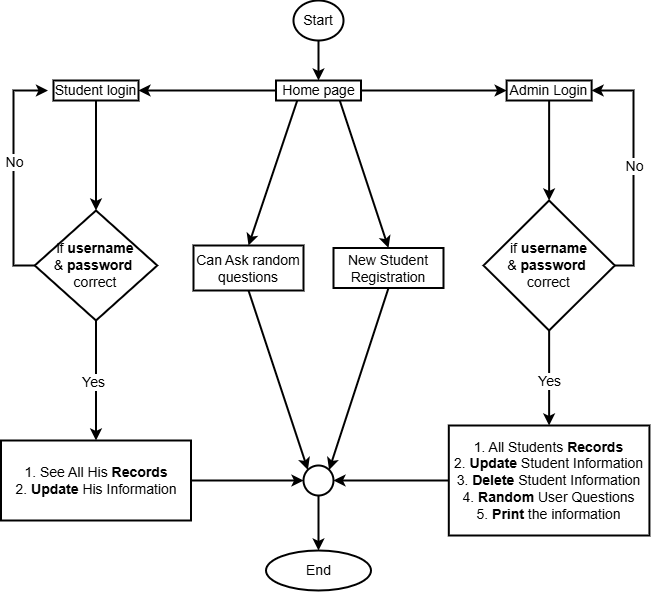

The diagram above was exported from draw.io. Its source (the exported page's mxGraphModel, read from the mxfile embedded in the PNG):
<mxGraphModel dx="1303" dy="711" grid="1" gridSize="10" guides="1" tooltips="1" connect="1" arrows="1" fold="1" page="1" pageScale="1" pageWidth="850" pageHeight="1100" math="0" shadow="0">
  <root>
    <mxCell id="0" />
    <mxCell id="1" parent="0" />
    <mxCell id="GZHujS1YyL1QUxc_-tvl-1" value="Start" style="ellipse;whiteSpace=wrap;html=1;fontSize=14;strokeWidth=2;" vertex="1" parent="1">
      <mxGeometry x="330" y="70" width="50" height="40" as="geometry" />
    </mxCell>
    <mxCell id="GZHujS1YyL1QUxc_-tvl-3" value="" style="endArrow=classic;html=1;rounded=0;exitX=0.5;exitY=1;exitDx=0;exitDy=0;fontSize=14;strokeWidth=2;" edge="1" parent="1" source="GZHujS1YyL1QUxc_-tvl-1" target="GZHujS1YyL1QUxc_-tvl-6">
      <mxGeometry width="50" height="50" relative="1" as="geometry">
        <mxPoint x="390" y="340" as="sourcePoint" />
        <mxPoint x="355" y="200" as="targetPoint" />
      </mxGeometry>
    </mxCell>
    <mxCell id="GZHujS1YyL1QUxc_-tvl-4" value="" style="endArrow=classic;html=1;rounded=0;exitX=0.75;exitY=1;exitDx=0;exitDy=0;entryX=0.5;entryY=0;entryDx=0;entryDy=0;fontSize=14;strokeWidth=2;" edge="1" parent="1" source="GZHujS1YyL1QUxc_-tvl-6" target="GZHujS1YyL1QUxc_-tvl-37">
      <mxGeometry width="50" height="50" relative="1" as="geometry">
        <mxPoint x="400" y="350" as="sourcePoint" />
        <mxPoint x="410" y="240" as="targetPoint" />
      </mxGeometry>
    </mxCell>
    <mxCell id="GZHujS1YyL1QUxc_-tvl-6" value="Home page" style="rounded=0;whiteSpace=wrap;html=1;fontSize=14;strokeWidth=2;" vertex="1" parent="1">
      <mxGeometry x="312.5" y="150" width="85" height="20" as="geometry" />
    </mxCell>
    <mxCell id="GZHujS1YyL1QUxc_-tvl-9" value="&lt;font style=&quot;font-size: 14px;&quot;&gt;Can Ask random questions&lt;/font&gt;" style="rounded=0;whiteSpace=wrap;html=1;fontSize=14;strokeWidth=2;" vertex="1" parent="1">
      <mxGeometry x="230" y="315" width="110" height="45" as="geometry" />
    </mxCell>
    <mxCell id="GZHujS1YyL1QUxc_-tvl-12" value="" style="endArrow=classic;html=1;rounded=0;entryX=0.5;entryY=0;entryDx=0;entryDy=0;exitX=0.5;exitY=1;exitDx=0;exitDy=0;fontSize=14;strokeWidth=2;" edge="1" parent="1" source="GZHujS1YyL1QUxc_-tvl-16" target="GZHujS1YyL1QUxc_-tvl-42">
      <mxGeometry width="50" height="50" relative="1" as="geometry">
        <mxPoint x="583" y="340" as="sourcePoint" />
        <mxPoint x="556.5799999999999" y="445.58000000000004" as="targetPoint" />
      </mxGeometry>
    </mxCell>
    <mxCell id="GZHujS1YyL1QUxc_-tvl-23" value="Yes" style="edgeLabel;html=1;align=center;verticalAlign=middle;resizable=0;points=[];fontSize=14;" vertex="1" connectable="0" parent="GZHujS1YyL1QUxc_-tvl-12">
      <mxGeometry x="0.284" relative="1" as="geometry">
        <mxPoint y="-11" as="offset" />
      </mxGeometry>
    </mxCell>
    <mxCell id="GZHujS1YyL1QUxc_-tvl-13" value="Admin Login" style="rounded=0;whiteSpace=wrap;html=1;fontSize=14;strokeWidth=2;" vertex="1" parent="1">
      <mxGeometry x="543.12" y="150" width="85" height="20" as="geometry" />
    </mxCell>
    <mxCell id="GZHujS1YyL1QUxc_-tvl-21" value="" style="endArrow=classic;html=1;rounded=0;exitX=0.25;exitY=1;exitDx=0;exitDy=0;entryX=0.5;entryY=0;entryDx=0;entryDy=0;fontSize=14;strokeWidth=2;" edge="1" parent="1" source="GZHujS1YyL1QUxc_-tvl-6" target="GZHujS1YyL1QUxc_-tvl-9">
      <mxGeometry width="50" height="50" relative="1" as="geometry">
        <mxPoint x="460" y="530" as="sourcePoint" />
        <mxPoint x="510" y="480" as="targetPoint" />
      </mxGeometry>
    </mxCell>
    <mxCell id="GZHujS1YyL1QUxc_-tvl-22" value="" style="endArrow=classic;html=1;rounded=0;exitX=0.5;exitY=1;exitDx=0;exitDy=0;entryX=0.5;entryY=0;entryDx=0;entryDy=0;fontSize=14;strokeWidth=2;" edge="1" parent="1" source="GZHujS1YyL1QUxc_-tvl-30" target="GZHujS1YyL1QUxc_-tvl-31">
      <mxGeometry width="50" height="50" relative="1" as="geometry">
        <mxPoint x="397.5" y="540" as="sourcePoint" />
        <mxPoint x="447.5" y="490" as="targetPoint" />
      </mxGeometry>
    </mxCell>
    <mxCell id="GZHujS1YyL1QUxc_-tvl-24" value="" style="endArrow=classic;html=1;rounded=0;exitX=1;exitY=0.5;exitDx=0;exitDy=0;entryX=1;entryY=0.5;entryDx=0;entryDy=0;fontSize=14;strokeWidth=2;" edge="1" parent="1" source="GZHujS1YyL1QUxc_-tvl-16" target="GZHujS1YyL1QUxc_-tvl-13">
      <mxGeometry width="50" height="50" relative="1" as="geometry">
        <mxPoint x="622.5" y="300" as="sourcePoint" />
        <mxPoint x="720" y="280" as="targetPoint" />
        <Array as="points">
          <mxPoint x="650" y="335" />
          <mxPoint x="670" y="335" />
          <mxPoint x="670" y="160" />
        </Array>
      </mxGeometry>
    </mxCell>
    <mxCell id="GZHujS1YyL1QUxc_-tvl-25" value="No" style="edgeLabel;html=1;align=center;verticalAlign=middle;resizable=0;points=[];fontSize=14;" vertex="1" connectable="0" parent="GZHujS1YyL1QUxc_-tvl-24">
      <mxGeometry x="0.284" relative="1" as="geometry">
        <mxPoint y="32" as="offset" />
      </mxGeometry>
    </mxCell>
    <mxCell id="GZHujS1YyL1QUxc_-tvl-30" value="Student login" style="rounded=0;whiteSpace=wrap;html=1;fontSize=14;strokeWidth=2;" vertex="1" parent="1">
      <mxGeometry x="90" y="150" width="85" height="20" as="geometry" />
    </mxCell>
    <mxCell id="GZHujS1YyL1QUxc_-tvl-31" value="if &lt;b style=&quot;font-size: 14px;&quot;&gt;username&lt;/b&gt;&lt;div style=&quot;font-size: 14px;&quot;&gt;&amp;amp; &lt;b style=&quot;font-size: 14px;&quot;&gt;password&amp;nbsp;&lt;/b&gt;&lt;/div&gt;&lt;div style=&quot;font-size: 14px;&quot;&gt;correct&lt;/div&gt;" style="rhombus;whiteSpace=wrap;html=1;fontSize=14;strokeWidth=2;" vertex="1" parent="1">
      <mxGeometry x="71.25" y="280" width="122.5" height="110" as="geometry" />
    </mxCell>
    <mxCell id="GZHujS1YyL1QUxc_-tvl-32" value="" style="endArrow=classic;html=1;rounded=0;exitX=0.5;exitY=1;exitDx=0;exitDy=0;entryX=0.5;entryY=0;entryDx=0;entryDy=0;fontSize=14;strokeWidth=2;" edge="1" parent="1" source="GZHujS1YyL1QUxc_-tvl-31" target="GZHujS1YyL1QUxc_-tvl-43">
      <mxGeometry width="50" height="50" relative="1" as="geometry">
        <mxPoint x="147.5" y="260" as="sourcePoint" />
        <mxPoint x="137.5" y="470" as="targetPoint" />
      </mxGeometry>
    </mxCell>
    <mxCell id="GZHujS1YyL1QUxc_-tvl-33" value="Yes" style="edgeLabel;html=1;align=center;verticalAlign=middle;resizable=0;points=[];fontSize=14;" vertex="1" connectable="0" parent="GZHujS1YyL1QUxc_-tvl-32">
      <mxGeometry x="0.284" relative="1" as="geometry">
        <mxPoint x="-3" y="-16" as="offset" />
      </mxGeometry>
    </mxCell>
    <mxCell id="GZHujS1YyL1QUxc_-tvl-34" value="" style="endArrow=classic;html=1;rounded=0;exitX=0;exitY=0.5;exitDx=0;exitDy=0;entryX=-0.065;entryY=0.5;entryDx=0;entryDy=0;entryPerimeter=0;fontSize=14;strokeWidth=2;" edge="1" parent="1" source="GZHujS1YyL1QUxc_-tvl-31" target="GZHujS1YyL1QUxc_-tvl-30">
      <mxGeometry width="50" height="50" relative="1" as="geometry">
        <mxPoint x="176.5" y="220" as="sourcePoint" />
        <mxPoint x="164.5" y="70" as="targetPoint" />
        <Array as="points">
          <mxPoint x="50" y="335" />
          <mxPoint x="50" y="250" />
          <mxPoint x="50" y="160" />
        </Array>
      </mxGeometry>
    </mxCell>
    <mxCell id="GZHujS1YyL1QUxc_-tvl-35" value="No" style="edgeLabel;html=1;align=center;verticalAlign=middle;resizable=0;points=[];fontSize=14;" vertex="1" connectable="0" parent="GZHujS1YyL1QUxc_-tvl-34">
      <mxGeometry x="0.284" relative="1" as="geometry">
        <mxPoint y="24" as="offset" />
      </mxGeometry>
    </mxCell>
    <mxCell id="GZHujS1YyL1QUxc_-tvl-37" value="&lt;font style=&quot;font-size: 14px;&quot;&gt;New Student Registration&lt;/font&gt;" style="rounded=0;whiteSpace=wrap;html=1;fontSize=14;strokeWidth=2;" vertex="1" parent="1">
      <mxGeometry x="370" y="317.5" width="110" height="40" as="geometry" />
    </mxCell>
    <mxCell id="GZHujS1YyL1QUxc_-tvl-39" value="" style="endArrow=classic;html=1;rounded=0;exitX=0.5;exitY=1;exitDx=0;exitDy=0;entryX=0.5;entryY=0;entryDx=0;entryDy=0;fontSize=14;strokeWidth=2;" edge="1" parent="1" source="GZHujS1YyL1QUxc_-tvl-13" target="GZHujS1YyL1QUxc_-tvl-16">
      <mxGeometry width="50" height="50" relative="1" as="geometry">
        <mxPoint x="593" y="170" as="sourcePoint" />
        <mxPoint x="582.5" y="260" as="targetPoint" />
      </mxGeometry>
    </mxCell>
    <mxCell id="GZHujS1YyL1QUxc_-tvl-16" value="if &lt;b style=&quot;font-size: 14px;&quot;&gt;username&lt;/b&gt;&lt;div style=&quot;font-size: 14px;&quot;&gt;&amp;amp; &lt;b style=&quot;font-size: 14px;&quot;&gt;password&amp;nbsp;&lt;/b&gt;&lt;/div&gt;&lt;div style=&quot;font-size: 14px;&quot;&gt;correct&lt;/div&gt;" style="rhombus;whiteSpace=wrap;html=1;fontSize=14;strokeWidth=2;" vertex="1" parent="1">
      <mxGeometry x="520" y="270" width="131.25" height="130" as="geometry" />
    </mxCell>
    <mxCell id="GZHujS1YyL1QUxc_-tvl-40" value="" style="endArrow=classic;html=1;rounded=0;exitX=1;exitY=0.5;exitDx=0;exitDy=0;entryX=0;entryY=0.5;entryDx=0;entryDy=0;fontSize=14;strokeWidth=2;" edge="1" parent="1" source="GZHujS1YyL1QUxc_-tvl-6" target="GZHujS1YyL1QUxc_-tvl-13">
      <mxGeometry width="50" height="50" relative="1" as="geometry">
        <mxPoint x="386" y="180" as="sourcePoint" />
        <mxPoint x="410" y="290" as="targetPoint" />
      </mxGeometry>
    </mxCell>
    <mxCell id="GZHujS1YyL1QUxc_-tvl-41" value="" style="endArrow=classic;html=1;rounded=0;exitX=0;exitY=0.5;exitDx=0;exitDy=0;entryX=1;entryY=0.5;entryDx=0;entryDy=0;fontSize=14;strokeWidth=2;" edge="1" parent="1" source="GZHujS1YyL1QUxc_-tvl-6" target="GZHujS1YyL1QUxc_-tvl-30">
      <mxGeometry width="50" height="50" relative="1" as="geometry">
        <mxPoint x="396" y="190" as="sourcePoint" />
        <mxPoint x="420" y="300" as="targetPoint" />
      </mxGeometry>
    </mxCell>
    <mxCell id="GZHujS1YyL1QUxc_-tvl-42" value="&lt;div style=&quot;font-size: 14px;&quot;&gt;1.&amp;nbsp;All Students &lt;b style=&quot;font-size: 14px;&quot;&gt;Records&lt;/b&gt;&lt;/div&gt;2. &lt;b style=&quot;font-size: 14px;&quot;&gt;Update &lt;/b&gt;Student Information&lt;div style=&quot;font-size: 14px;&quot;&gt;3. &lt;b style=&quot;font-size: 14px;&quot;&gt;Delete &lt;/b&gt;Student Information&lt;/div&gt;&lt;div style=&quot;font-size: 14px;&quot;&gt;4.&amp;nbsp;&lt;b style=&quot;font-size: 14px;&quot;&gt;Random &lt;/b&gt;User Questions&lt;/div&gt;&lt;div style=&quot;font-size: 14px;&quot;&gt;5. &lt;b style=&quot;font-size: 14px;&quot;&gt;Print &lt;/b&gt;the information&lt;/div&gt;" style="rounded=0;whiteSpace=wrap;html=1;fontSize=14;strokeWidth=2;" vertex="1" parent="1">
      <mxGeometry x="485.31" y="495" width="200.62" height="110" as="geometry" />
    </mxCell>
    <mxCell id="GZHujS1YyL1QUxc_-tvl-43" value="&lt;div style=&quot;font-size: 14px;&quot;&gt;1. See All His &lt;b style=&quot;font-size: 14px;&quot;&gt;Records&lt;/b&gt;&lt;/div&gt;2. &lt;b style=&quot;font-size: 14px;&quot;&gt;Update &lt;/b&gt;His Information" style="rounded=0;whiteSpace=wrap;html=1;fontSize=14;strokeWidth=2;" vertex="1" parent="1">
      <mxGeometry x="37.5" y="510" width="190" height="80" as="geometry" />
    </mxCell>
    <mxCell id="GZHujS1YyL1QUxc_-tvl-44" value="" style="endArrow=classic;html=1;rounded=0;exitX=0.5;exitY=1;exitDx=0;exitDy=0;entryX=0;entryY=0;entryDx=0;entryDy=0;fontSize=14;strokeWidth=2;" edge="1" parent="1" source="GZHujS1YyL1QUxc_-tvl-9" target="GZHujS1YyL1QUxc_-tvl-48">
      <mxGeometry width="50" height="50" relative="1" as="geometry">
        <mxPoint x="323" y="170" as="sourcePoint" />
        <mxPoint x="290" y="460" as="targetPoint" />
      </mxGeometry>
    </mxCell>
    <mxCell id="GZHujS1YyL1QUxc_-tvl-45" value="" style="endArrow=classic;html=1;rounded=0;exitX=0.5;exitY=1;exitDx=0;exitDy=0;entryX=1;entryY=0;entryDx=0;entryDy=0;fontSize=14;strokeWidth=2;" edge="1" parent="1" source="GZHujS1YyL1QUxc_-tvl-37" target="GZHujS1YyL1QUxc_-tvl-48">
      <mxGeometry width="50" height="50" relative="1" as="geometry">
        <mxPoint x="313" y="330" as="sourcePoint" />
        <mxPoint x="300" y="470" as="targetPoint" />
      </mxGeometry>
    </mxCell>
    <mxCell id="GZHujS1YyL1QUxc_-tvl-46" value="" style="endArrow=classic;html=1;rounded=0;exitX=0;exitY=0.5;exitDx=0;exitDy=0;entryX=1;entryY=0.5;entryDx=0;entryDy=0;fontSize=14;strokeWidth=2;" edge="1" parent="1" source="GZHujS1YyL1QUxc_-tvl-42" target="GZHujS1YyL1QUxc_-tvl-48">
      <mxGeometry width="50" height="50" relative="1" as="geometry">
        <mxPoint x="433" y="330" as="sourcePoint" />
        <mxPoint x="310" y="480" as="targetPoint" />
      </mxGeometry>
    </mxCell>
    <mxCell id="GZHujS1YyL1QUxc_-tvl-47" value="" style="endArrow=classic;html=1;rounded=0;exitX=1;exitY=0.5;exitDx=0;exitDy=0;fontSize=14;strokeWidth=2;" edge="1" parent="1" source="GZHujS1YyL1QUxc_-tvl-43" target="GZHujS1YyL1QUxc_-tvl-48">
      <mxGeometry width="50" height="50" relative="1" as="geometry">
        <mxPoint x="453" y="520" as="sourcePoint" />
        <mxPoint x="320" y="490" as="targetPoint" />
      </mxGeometry>
    </mxCell>
    <mxCell id="GZHujS1YyL1QUxc_-tvl-48" value="" style="ellipse;whiteSpace=wrap;html=1;aspect=fixed;fontSize=14;strokeWidth=2;" vertex="1" parent="1">
      <mxGeometry x="340" y="535" width="30" height="30" as="geometry" />
    </mxCell>
    <mxCell id="GZHujS1YyL1QUxc_-tvl-49" value="End" style="ellipse;whiteSpace=wrap;html=1;fontSize=14;strokeWidth=2;" vertex="1" parent="1">
      <mxGeometry x="302.5" y="620" width="105" height="40" as="geometry" />
    </mxCell>
    <mxCell id="GZHujS1YyL1QUxc_-tvl-50" value="" style="endArrow=classic;html=1;rounded=0;exitX=0.5;exitY=1;exitDx=0;exitDy=0;entryX=0.5;entryY=0;entryDx=0;entryDy=0;fontSize=14;strokeWidth=2;" edge="1" parent="1" source="GZHujS1YyL1QUxc_-tvl-48" target="GZHujS1YyL1QUxc_-tvl-49">
      <mxGeometry width="50" height="50" relative="1" as="geometry">
        <mxPoint x="433" y="330" as="sourcePoint" />
        <mxPoint x="376" y="509" as="targetPoint" />
      </mxGeometry>
    </mxCell>
  </root>
</mxGraphModel>